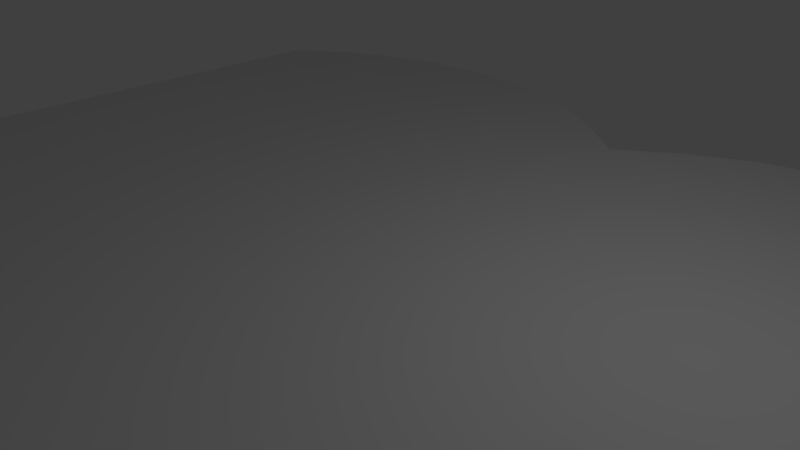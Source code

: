 # Source: LastJudgement.blend  (saved by Blender 2.79.0; exported with 4.5.12 LTS)
import bpy
from mathutils import Matrix  # noqa: F401  (used for matrix-valued properties, if any)

bpy.ops.wm.read_factory_settings(use_empty=True)
scene = bpy.context.scene
scene.name = 'Scene'

# ---- collections
col_collection_1 = bpy.data.collections.new('Collection 1'); scene.collection.children.link(col_collection_1)

# ---- world
world_world = bpy.data.worlds.new('World'); scene.world = world_world
world_world.color = (0.05088, 0.05088, 0.05088)
world_world.use_sun_shadow = False
world_world.sun_shadow_jitter_overblur = 0.0
world_world.cycles.sampling_method = 'MANUAL'

# ---- cameras
cam_camera = bpy.data.cameras.new('Camera')
cam_camera.clip_end = 100.0
cam_camera.lens = 35.0
cam_camera.sensor_width = 32.0
cam_camera.sensor_height = 18.0
cam_camera.ortho_scale = 7.314
cam_camera.dof.focus_distance = 0.0
cam_camera.dof.aperture_fstop = 128.0

# ---- lights
light_lamp = bpy.data.lights.new('Lamp', 'POINT')
light_lamp.transmission_factor = 0.0
light_lamp.cutoff_distance = 30.0
light_lamp.energy = 100.0
light_lamp.shadow_buffer_clip_start = 1.001
light_lamp.shadow_soft_size = 0.1
light_lamp.shadow_maximum_resolution = 0.006
light_lamp.use_absolute_resolution = True

# ---- meshes
me_circle = bpy.data.meshes.new('Circle')
me_circle.from_pydata([(-0.0002425, 0.4237, 0.0), (0.07534, 0.4807, 0.0), (0.1545, 0.523, 0.0), (0.2404, 0.549, 0.0), (0.339, 0.5578, 0.0), (0.6752, 0.4237, 0.0), (0.5996, 0.4807, 0.0), (0.5205, 0.523, 0.0), (0.4346, 0.549, 0.0), (0.6752, -0.5646, 0.0), (-0.6757, 0.4237, 0.0), (-0.6001, 0.4807, 0.0), (-0.5209, 0.523, 0.0), (-0.4351, 0.549, 0.0), (-0.3364, 0.5578, 0.0), (-0.07583, 0.4807, 0.0), (-0.155, 0.523, 0.0), (-0.2409, 0.549, 0.0), (-0.6757, -0.5646, 0.0)], [], [(1, 2, 3, 4, 8, 7, 6, 5, 9, 18, 10, 11, 12, 13, 14, 17, 16, 15, 0)])
_uv = me_circle.uv_layers.new(name='UVMap')
_uv.uv.foreach_set('vector', [0.4406, 0.8726, 0.4161, 0.9326, 0.3255, 0.9801, 0.2249, 0.9844, 0.1534, 0.9683, 0.06379, 0.9162, 0.03471, 0.8804, 0.01432, 0.8008, 0.001111, -0.001766, 1.003, -1.957e-05, 0.9805, 0.4841, 0.9615, 0.7373, 0.9597, 0.8537, 0.8983, 0.9372, 0.8095, 0.9834, 0.6804, 0.9878, 0.5845, 0.9451, 0.5499, 0.886, 0.4937, 0.8569])
me_circle.use_remesh_preserve_volume = False
me_circle.use_remesh_preserve_attributes = False
me_circle.use_mirror_vertex_groups = False
me_circle.update()

# ---- objects
ob_circle = bpy.data.objects.new('Circle', me_circle)
ob_lamp = bpy.data.objects.new('Lamp', light_lamp)
ob_camera = bpy.data.objects.new('Camera', cam_camera)

# ---- transforms, parenting, visibility, modifiers, constraints
ob_circle.location = (0.0, 0.0, 0.0)
ob_circle.scale = (12.56, 12.56, 12.56)
ob_circle.lineart.crease_threshold = 0.0
ob_lamp.location = (4.076, 1.005, 5.904)
ob_lamp.rotation_euler = (0.6503, 0.05522, 1.866)
ob_lamp.lock_rotations_4d = False
ob_lamp.empty_display_type = 'ARROWS'
ob_lamp.color = (0.0, 0.0, 0.0, 0.0)
ob_lamp.lineart.crease_threshold = 0.0
ob_camera.location = (7.481, -6.508, 5.344)
ob_camera.rotation_euler = (1.109, 0.0, 0.8149)
ob_camera.lock_rotations_4d = False
ob_camera.empty_display_type = 'ARROWS'
ob_camera.color = (0.0, 0.0, 0.0, 0.0)
ob_camera.display_type = 'WIRE'
ob_camera.lineart.crease_threshold = 0.0

# ---- collection membership
col_collection_1.objects.link(ob_circle)
col_collection_1.objects.link(ob_lamp)
col_collection_1.objects.link(ob_camera)

# ---- scene / render settings (as saved in the file)
scene.camera = ob_camera
scene.frame_start = 1; scene.frame_end = 250; scene.frame_set(33)
scene.render.engine = 'BLENDER_EEVEE_NEXT'
scene.render.resolution_percentage = 50
scene.render.dither_intensity = 0.0
scene.cycles.use_denoising = False
scene.cycles.samples = 128
scene.cycles.sampling_pattern = 'TABULATED_SOBOL'
scene.cycles.use_adaptive_sampling = False
scene.cycles.use_light_tree = False
scene.cycles.blur_glossy = 0.0
scene.cycles.sample_clamp_indirect = 0.0
scene.view_settings.view_transform = 'Standard'
bpy.context.view_layer.update()
